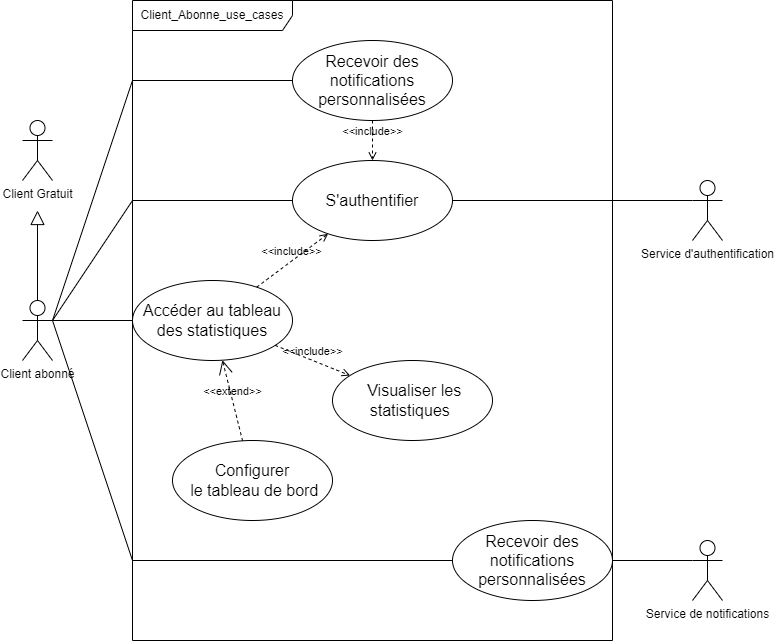

The diagram above was exported from draw.io. Its source (the exported page's mxGraphModel, read from the mxfile embedded in the PNG):
<mxGraphModel dx="2868" dy="2725" grid="1" gridSize="10" guides="1" tooltips="1" connect="1" arrows="1" fold="1" page="1" pageScale="1" pageWidth="827" pageHeight="1169" math="0" shadow="0">
  <root>
    <mxCell id="0" />
    <mxCell id="1" parent="0" />
    <mxCell id="2" value="Client Gratuit" style="shape=umlActor;verticalLabelPosition=bottom;verticalAlign=top;html=1;fillColor=none;" vertex="1" parent="1">
      <mxGeometry x="130" y="80" width="30" height="60" as="geometry" />
    </mxCell>
    <mxCell id="3" value="Client_Abonne_use_cases" style="shape=umlFrame;whiteSpace=wrap;html=1;pointerEvents=0;width=160;height=30;fillColor=none;" vertex="1" parent="1">
      <mxGeometry x="240" y="-40" width="480" height="640" as="geometry" />
    </mxCell>
    <mxCell id="4" style="rounded=0;orthogonalLoop=1;jettySize=auto;html=1;entryX=0;entryY=0.5;entryDx=0;entryDy=0;endArrow=none;endFill=0;" edge="1" target="12" parent="1">
      <mxGeometry relative="1" as="geometry">
        <mxPoint x="310" y="720" as="targetPoint" />
        <mxPoint x="160" y="280" as="sourcePoint" />
        <Array as="points" />
      </mxGeometry>
    </mxCell>
    <mxCell id="5" style="rounded=0;orthogonalLoop=1;jettySize=auto;html=1;endArrow=none;endFill=0;entryX=0;entryY=0.5;entryDx=0;entryDy=0;" edge="1" target="11" parent="1">
      <mxGeometry relative="1" as="geometry">
        <mxPoint x="290" y="410" as="targetPoint" />
        <mxPoint x="160" y="280" as="sourcePoint" />
        <Array as="points">
          <mxPoint x="240" y="40" />
        </Array>
      </mxGeometry>
    </mxCell>
    <mxCell id="6" value="Client abonné" style="shape=umlActor;verticalLabelPosition=bottom;verticalAlign=top;html=1;fillColor=none;" vertex="1" parent="1">
      <mxGeometry x="130" y="260" width="30" height="60" as="geometry" />
    </mxCell>
    <mxCell id="7" style="rounded=0;orthogonalLoop=1;jettySize=auto;html=1;exitX=1;exitY=0.5;exitDx=0;exitDy=0;entryX=0;entryY=0.3333333333333333;entryDx=0;entryDy=0;entryPerimeter=0;endArrow=none;endFill=0;" edge="1" source="8" target="19" parent="1">
      <mxGeometry relative="1" as="geometry" />
    </mxCell>
    <mxCell id="8" value="&lt;div style=&quot;font-size: 16px;&quot;&gt;&lt;span style=&quot;font-family: Ubuntu, sans-serif; white-space-collapse: preserve;&quot;&gt;S'authentifier&lt;/span&gt;&lt;br&gt;&lt;/div&gt;" style="ellipse;whiteSpace=wrap;html=1;strokeColor=default;align=center;verticalAlign=middle;fontFamily=Helvetica;fontSize=12;fontColor=default;fillColor=none;" vertex="1" parent="1">
      <mxGeometry x="400" y="120" width="160" height="80" as="geometry" />
    </mxCell>
    <mxCell id="9" value="&amp;lt;&amp;lt;include&amp;gt;&amp;gt;" style="edgeStyle=none;html=1;endArrow=open;verticalAlign=bottom;dashed=1;labelBackgroundColor=none;rounded=0;" edge="1" source="12" target="8" parent="1">
      <mxGeometry width="160" relative="1" as="geometry">
        <mxPoint x="467.40197147141384" y="730.1110683453649" as="sourcePoint" />
        <mxPoint x="510" y="470" as="targetPoint" />
      </mxGeometry>
    </mxCell>
    <mxCell id="10" value="&amp;lt;&amp;lt;include&amp;gt;&amp;gt;" style="edgeStyle=none;html=1;endArrow=open;verticalAlign=bottom;dashed=1;labelBackgroundColor=none;rounded=0;" edge="1" source="11" target="8" parent="1">
      <mxGeometry width="160" relative="1" as="geometry">
        <mxPoint x="450" y="400" as="sourcePoint" />
        <mxPoint x="510" y="440" as="targetPoint" />
      </mxGeometry>
    </mxCell>
    <mxCell id="11" value="&lt;span id=&quot;docs-internal-guid-4b7ed3b8-7fff-73b0-381f-bf562ed2d3be&quot; style=&quot;font-size: 12pt; font-family: Ubuntu, sans-serif; color: rgb(0, 0, 0); background-color: transparent; font-style: normal; font-variant: normal; text-decoration: none; vertical-align: baseline; white-space: pre-wrap;&quot;&gt;Recevoir des notifications personnalisées&lt;/span&gt;" style="ellipse;whiteSpace=wrap;html=1;fillColor=none;" vertex="1" parent="1">
      <mxGeometry x="400" width="160" height="80" as="geometry" />
    </mxCell>
    <mxCell id="12" value="&lt;span id=&quot;docs-internal-guid-0b9b3d7a-7fff-3b71-b764-66a2285484f7&quot;&gt;&lt;span style=&quot;font-size: 12pt; font-family: Ubuntu, sans-serif; background-color: transparent; font-variant-numeric: normal; font-variant-east-asian: normal; font-variant-alternates: normal; font-variant-position: normal; vertical-align: baseline; white-space-collapse: preserve;&quot;&gt;Accéder au tableau des statistiques&lt;/span&gt;&lt;/span&gt;" style="ellipse;whiteSpace=wrap;html=1;fillColor=none;" vertex="1" parent="1">
      <mxGeometry x="240" y="240" width="160" height="80" as="geometry" />
    </mxCell>
    <mxCell id="13" value="&lt;div&gt;&lt;font face=&quot;Ubuntu, sans-serif&quot;&gt;&lt;span style=&quot;font-size: 16px; white-space-collapse: preserve;&quot;&gt;Configurer&lt;/span&gt;&lt;/font&gt;&lt;/div&gt;&lt;div&gt;&lt;font face=&quot;Ubuntu, sans-serif&quot;&gt;&lt;span style=&quot;font-size: 16px; white-space-collapse: preserve;&quot;&gt; le tableau de bord&lt;/span&gt;&lt;/font&gt;&lt;/div&gt;" style="ellipse;whiteSpace=wrap;html=1;fillColor=none;" vertex="1" parent="1">
      <mxGeometry x="280" y="400" width="160" height="80" as="geometry" />
    </mxCell>
    <mxCell id="14" value="&lt;div&gt;&lt;font face=&quot;Ubuntu, sans-serif&quot;&gt;&lt;span style=&quot;font-size: 16px; white-space-collapse: preserve;&quot;&gt; Visualiser les statistiques &lt;/span&gt;&lt;/font&gt;&lt;/div&gt;" style="ellipse;whiteSpace=wrap;html=1;fillColor=none;" vertex="1" parent="1">
      <mxGeometry x="440" y="320" width="160" height="80" as="geometry" />
    </mxCell>
    <mxCell id="15" value="&amp;lt;&amp;lt;include&amp;gt;&amp;gt;" style="edgeStyle=none;html=1;endArrow=open;verticalAlign=bottom;dashed=1;labelBackgroundColor=none;rounded=0;" edge="1" source="12" target="14" parent="1">
      <mxGeometry width="160" relative="1" as="geometry">
        <mxPoint x="420" y="730" as="sourcePoint" />
        <mxPoint x="580" y="730" as="targetPoint" />
      </mxGeometry>
    </mxCell>
    <mxCell id="16" value="&amp;lt;&amp;lt;extend&amp;gt;&amp;gt;" style="edgeStyle=none;html=1;startArrow=open;endArrow=none;startSize=12;verticalAlign=bottom;dashed=1;labelBackgroundColor=none;rounded=0;" edge="1" source="12" target="13" parent="1">
      <mxGeometry width="160" relative="1" as="geometry">
        <mxPoint x="420" y="730" as="sourcePoint" />
        <mxPoint x="580" y="730" as="targetPoint" />
      </mxGeometry>
    </mxCell>
    <mxCell id="17" value="" style="edgeStyle=none;html=1;endArrow=block;endFill=0;endSize=12;verticalAlign=bottom;rounded=0;exitX=0.5;exitY=0;exitDx=0;exitDy=0;exitPerimeter=0;" edge="1" source="6" parent="1">
      <mxGeometry width="160" relative="1" as="geometry">
        <mxPoint x="90" y="140" as="sourcePoint" />
        <mxPoint x="145" y="170" as="targetPoint" />
      </mxGeometry>
    </mxCell>
    <mxCell id="18" style="rounded=0;orthogonalLoop=1;jettySize=auto;html=1;endArrow=none;endFill=0;entryX=0;entryY=0.5;entryDx=0;entryDy=0;" edge="1" target="8" parent="1">
      <mxGeometry relative="1" as="geometry">
        <mxPoint x="410" y="50" as="targetPoint" />
        <mxPoint x="160" y="280" as="sourcePoint" />
        <Array as="points">
          <mxPoint x="240" y="160" />
        </Array>
      </mxGeometry>
    </mxCell>
    <mxCell id="19" value="Service d'authentification" style="shape=umlActor;verticalLabelPosition=bottom;verticalAlign=top;html=1;fillColor=none;" vertex="1" parent="1">
      <mxGeometry x="800" y="140" width="30" height="60" as="geometry" />
    </mxCell>
    <mxCell id="20" value="&lt;span id=&quot;docs-internal-guid-1b390e98-7fff-4bb7-ea31-ff334c104dcc&quot;&gt;&lt;span style=&quot;font-size: 12pt; font-family: Ubuntu, sans-serif; background-color: transparent; font-variant-numeric: normal; font-variant-east-asian: normal; font-variant-alternates: normal; font-variant-position: normal; vertical-align: baseline; white-space-collapse: preserve;&quot;&gt;Recevoir des notifications personnalisées&lt;/span&gt;&lt;/span&gt;" style="ellipse;whiteSpace=wrap;html=1;fillColor=none;" vertex="1" parent="1">
      <mxGeometry x="560" y="480" width="160" height="80" as="geometry" />
    </mxCell>
    <mxCell id="21" style="rounded=0;orthogonalLoop=1;jettySize=auto;html=1;entryX=0;entryY=0.5;entryDx=0;entryDy=0;endArrow=none;endFill=0;exitX=1;exitY=0.3333333333333333;exitDx=0;exitDy=0;exitPerimeter=0;" edge="1" source="6" target="20" parent="1">
      <mxGeometry relative="1" as="geometry">
        <mxPoint x="200" y="400" as="targetPoint" />
        <mxPoint x="150" y="160" as="sourcePoint" />
        <Array as="points">
          <mxPoint x="240" y="520" />
        </Array>
      </mxGeometry>
    </mxCell>
    <mxCell id="22" value="Service de notifications" style="shape=umlActor;verticalLabelPosition=bottom;verticalAlign=top;html=1;fillColor=none;" vertex="1" parent="1">
      <mxGeometry x="800" y="500" width="30" height="60" as="geometry" />
    </mxCell>
    <mxCell id="23" style="rounded=0;orthogonalLoop=1;jettySize=auto;html=1;exitX=1;exitY=0.5;exitDx=0;exitDy=0;entryX=0;entryY=0.3333333333333333;entryDx=0;entryDy=0;entryPerimeter=0;endArrow=none;endFill=0;" edge="1" source="20" target="22" parent="1">
      <mxGeometry relative="1" as="geometry">
        <mxPoint x="570" y="170" as="sourcePoint" />
        <mxPoint x="780" y="170" as="targetPoint" />
      </mxGeometry>
    </mxCell>
  </root>
</mxGraphModel>